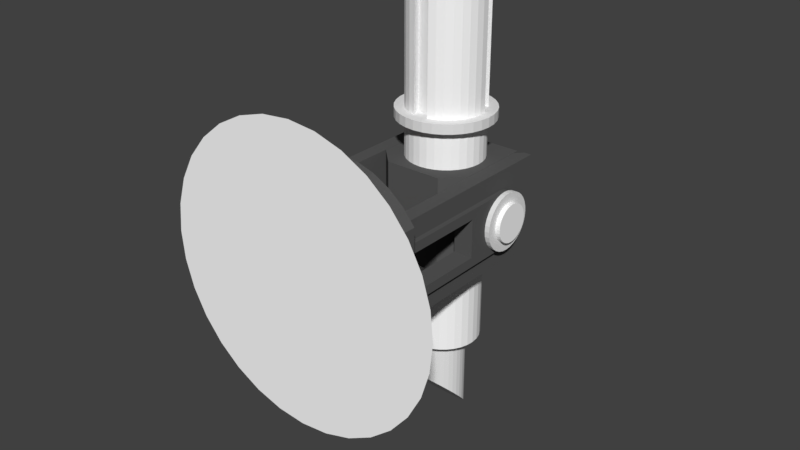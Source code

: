# Source: CannonV3.blend  (saved by Blender 2.78.0; exported with 4.5.12 LTS)
import bpy
from mathutils import Matrix  # noqa: F401  (used for matrix-valued properties, if any)

bpy.ops.wm.read_factory_settings(use_empty=True)
scene = bpy.context.scene
scene.name = 'Scene'

# ---- collections
col_collection_1 = bpy.data.collections.new('Collection 1'); scene.collection.children.link(col_collection_1)

# ---- materials (node trees are filled in below, after node groups)
mat_aluminium = bpy.data.materials.new('Aluminium')
mat_aluminium.alpha_threshold = 0.0
mat_aluminium.use_transparent_shadow = False
mat_aluminium.roughness = 0.5
mat_aluminium.line_color = (0.0, 0.0, 0.0, 1.0)
mat_coating = bpy.data.materials.new('Coating')
mat_coating.alpha_threshold = 0.0
mat_coating.use_transparent_shadow = False
mat_coating.diffuse_color = (1.0, 1.0, 1.0, 1.0)
mat_coating.roughness = 0.5
mat_coating.specular_intensity = 1.0
mat_black = bpy.data.materials.new('Black')
mat_black.alpha_threshold = 0.0
mat_black.use_transparent_shadow = False
mat_black.diffuse_color = (0.1, 0.1, 0.1, 1.0)
mat_black.roughness = 0.5
mat_black.specular_intensity = 0.0
mat_target_red = bpy.data.materials.new('Target Red')
mat_target_red.alpha_threshold = 0.0
mat_target_red.use_transparent_shadow = False
mat_target_red.diffuse_color = (1.0, 0.0, 0.0, 1.0)
mat_target_red.roughness = 0.5
mat_target_red.specular_intensity = 0.0
mat_barrel_glow = bpy.data.materials.new('Barrel Glow')
mat_barrel_glow.alpha_threshold = 0.0
mat_barrel_glow.use_transparent_shadow = False
mat_barrel_glow.diffuse_color = (0.0007082, 0.2129, 0.8, 1.0)
mat_barrel_glow.specular_color = (0.0, 0.373, 1.0)
mat_barrel_glow.roughness = 0.5
mat_barrel_glow.specular_intensity = 1.0

# ---- material node trees

# ---- world
world_world = bpy.data.worlds.new('World'); scene.world = world_world
world_world.color = (0.05088, 0.05088, 0.05088)
world_world.use_sun_shadow = False
world_world.sun_shadow_jitter_overblur = 0.0
world_world.cycles.sampling_method = 'MANUAL'

# ---- meshes
me_cylinder_001 = bpy.data.meshes.new('Cylinder.001')
me_cylinder_001.from_pydata([(2.026, 0.3947, -3.576e-07), (1.988, 0.3947, 0.3902), (1.874, 0.3947, 0.7654), (-1.821, 0.3947, 0.7654), (-1.935, 0.3947, 0.3902), (-1.974, 0.3947, -7.153e-07), (-1.935, 0.3947, -0.3902), (-1.821, 0.3947, -0.7654), (1.874, 0.3947, -0.7654), (1.988, 0.3947, -0.3902), (3.026, -0.005263, -5.96e-07), (2.026, 0.3947, -3.576e-07), (2.969, -0.005263, 0.5853), (1.988, 0.3947, 0.3902), (2.798, -0.005263, 1.148), (1.874, 0.3947, 0.7654), (2.521, -0.005264, 1.667), (1.689, 0.3947, 1.111), (2.148, -0.005264, 2.121), (1.441, 0.3947, 1.414), (1.693, -0.005264, 2.494), (1.137, 0.3947, 1.663), (1.174, -0.005264, 2.772), (0.7917, 0.3947, 1.848), (0.6116, -0.005264, 2.942), (0.4165, 0.3947, 1.962), (0.02632, -0.005264, 3.0), (0.02632, 0.3947, 2.0), (-0.559, -0.005264, 2.942), (-0.3639, 0.3947, 1.962), (-1.122, -0.005263, 2.772), (-0.7391, 0.3947, 1.848), (-1.64, -0.005263, 2.494), (-1.085, 0.3947, 1.663), (-2.095, -0.005263, 2.121), (-1.388, 0.3947, 1.414), (-2.468, -0.005263, 1.667), (-1.637, 0.3947, 1.111), (-2.745, -0.005263, 1.148), (-1.821, 0.3947, 0.7654), (-2.916, -0.005263, 0.5853), (-1.935, 0.3947, 0.3902), (-2.974, -0.005263, -1.073e-06), (-1.974, 0.3947, -5.96e-07), (-2.916, -0.005263, -0.5853), (-1.935, 0.3947, -0.3902), (-2.745, -0.005263, -1.148), (-1.821, 0.3947, -0.7654), (-2.468, -0.005263, -1.667), (-1.637, 0.3947, -1.111), (-2.095, -0.005263, -2.121), (-1.388, 0.3947, -1.414), (-1.64, -0.005263, -2.494), (-1.085, 0.3947, -1.663), (-1.122, -0.005263, -2.772), (-0.7391, 0.3947, -1.848), (-0.559, -0.005263, -2.942), (-0.3639, 0.3947, -1.962), (0.02632, -0.005263, -3.0), (0.02632, 0.3947, -2.0), (0.6116, -0.005263, -2.942), (0.4165, 0.3947, -1.962), (1.174, -0.005263, -2.772), (0.7917, 0.3947, -1.848), (1.693, -0.005263, -2.494), (1.137, 0.3947, -1.663), (2.148, -0.005263, -2.121), (1.441, 0.3947, -1.414), (2.521, -0.005263, -1.667), (1.689, 0.3947, -1.111), (2.798, -0.005263, -1.148), (1.874, 0.3947, -0.7654), (2.969, -0.005263, -0.5853), (1.988, 0.3947, -0.3902), (-0.9737, 3.195, -1.0), (-0.9737, 3.195, 1.0)], [(0, 1), (1, 2), (3, 4), (4, 5), (5, 6), (6, 7), (8, 9), (9, 0)], [(10, 12, 14, 16, 18, 20, 22, 24, 26, 28, 30, 32, 34, 36, 38, 40, 42, 44, 46, 48, 50, 52, 54, 56, 58, 60, 62, 64, 66, 68, 70, 72), (10, 11, 13, 12), (12, 13, 15, 14), (14, 15, 17, 16), (16, 17, 19, 18), (18, 19, 21, 20), (20, 21, 23, 22), (22, 23, 25, 24), (28, 26, 29), (24, 25, 26), (28, 29, 31, 30), (30, 31, 33, 32), (32, 33, 35, 34), (34, 35, 37, 36), (36, 37, 39, 38), (38, 39, 41, 40), (40, 41, 43, 42), (42, 43, 45, 44), (44, 45, 47, 46), (46, 47, 49, 48), (48, 49, 51, 50), (50, 51, 53, 52), (52, 53, 55, 54), (54, 55, 57, 56), (56, 57, 59, 58), (58, 59, 61, 60), (60, 61, 63, 62), (62, 63, 65, 64), (64, 65, 67, 66), (66, 67, 69, 68), (68, 69, 71, 70), (70, 71, 73, 72), (72, 73, 11, 10), (27, 26, 25), (27, 29, 26), (13, 11, 73, 71, 69, 67, 65, 63, 61, 59, 57, 55, 53, 51, 49, 47, 45, 43, 41, 39, 37, 35, 33, 31, 29, 27, 25, 23, 21, 19, 17, 15)])
me_cylinder_001.polygons.foreach_set('material_index', [1, 1, 1, 1, 1, 1, 1, 1, 1, 1, 1, 1, 1, 1, 1, 1, 1, 1, 1, 1, 1, 1, 1, 1, 1, 1, 1, 1, 1, 1, 1, 1, 1, 3, 3, 1])
me_cylinder_001.materials.append(mat_aluminium)
me_cylinder_001.materials.append(mat_coating)
me_cylinder_001.materials.append(mat_black)
me_cylinder_001.materials.append(mat_target_red)
me_cylinder_001.materials.append(mat_barrel_glow)
me_cylinder_001.use_remesh_preserve_volume = False
me_cylinder_001.use_remesh_preserve_attributes = False
me_cylinder_001.use_mirror_vertex_groups = False
me_cylinder_001.update()
me_cylinder = bpy.data.meshes.new('Cylinder')
me_cylinder.from_pydata([(1.663, 0.4016, 1.112), (1.663, 1.202, 1.112), (1.414, 0.4016, 1.415), (1.414, 1.202, 1.415), (1.111, 0.4016, 1.664), (1.111, 1.202, 1.664), (0.7655, 0.4016, 1.849), (0.7655, 1.202, 1.849), (0.3903, 0.4016, 1.962), (0.3903, 1.202, 1.962), (0.0001646, 0.4016, 2.001), (0.0001642, 1.202, 2.001), (-0.39, 0.4016, 1.962), (-0.39, 1.202, 1.962), (-0.7652, 0.4016, 1.849), (-0.7652, 1.202, 1.849), (-1.111, 0.4016, 1.664), (-1.111, 1.202, 1.664), (-1.414, 0.4016, 1.415), (-1.414, 1.202, 1.415), (-1.663, 0.4016, 1.112), (-1.663, 1.202, 1.112), (-1.663, 0.4016, -1.11), (-1.663, 1.202, -1.11), (-1.414, 0.4016, -1.413), (-1.414, 1.202, -1.413), (-1.111, 0.4016, -1.662), (-1.111, 1.202, -1.662), (-0.7652, 0.4016, -1.847), (-0.7652, 1.202, -1.847), (-0.39, 0.4016, -1.961), (-0.39, 1.202, -1.961), (0.0001656, 0.4016, -1.999), (0.0001659, 1.202, -1.999), (0.3903, 0.4016, -1.961), (0.3903, 1.202, -1.961), (0.7655, 0.4016, -1.847), (0.7655, 1.202, -1.847), (1.111, 0.4016, -1.662), (1.111, 1.202, -1.662), (1.414, 0.4016, -1.413), (1.414, 1.202, -1.413), (1.663, 0.4016, -1.11), (1.663, 1.202, -1.11), (1.51, 4.28, -0.3915), (1.61, 4.28, -0.3915), (1.51, 4.202, -0.3992), (1.61, 4.202, -0.3992), (1.51, 4.124, -0.3915), (1.61, 4.124, -0.3915), (1.51, 4.049, -0.3687), (1.61, 4.049, -0.3687), (-0.9998, 1.202, -0.9992), (-0.9998, 5.052, -0.9992), (-0.9998, 1.202, 1.001), (-0.9998, 5.052, 1.001), (0.2002, 1.202, 1.501), (0.1963, 1.202, 1.462), (0.1849, 1.202, 1.424), (0.1665, 1.202, 1.39), (0.1416, 1.202, 1.359), (0.1113, 1.202, 1.335), (0.0767, 1.202, 1.316), (0.03918, 1.202, 1.305), (0.0001646, 1.202, 1.301), (-0.03885, 1.202, 1.305), (-0.07637, 1.202, 1.316), (-0.1109, 1.202, 1.335), (-0.1413, 1.202, 1.359), (-0.1661, 1.202, 1.39), (-0.1846, 1.202, 1.424), (-0.196, 1.202, 1.462), (-0.1998, 1.202, 1.501), (-0.196, 1.202, 1.54), (-0.1846, 1.202, 1.577), (-0.1661, 1.202, 1.612), (-0.1413, 1.202, 1.642), (-0.1109, 1.202, 1.667), (-0.07637, 1.202, 1.686), (-0.03885, 1.202, 1.697), (0.0001647, 1.202, 1.701), (0.03918, 1.202, 1.697), (0.0767, 1.202, 1.686), (0.1113, 1.202, 1.667), (0.1416, 1.202, 1.642), (0.1665, 1.202, 1.612), (0.1849, 1.202, 1.577), (0.1963, 1.202, 1.54), (-1.4, 1.202, -0.5992), (-1.4, 1.202, -0.3992), (-1.4, 1.202, 0.6008), (-1.3, 5.202, 1.001), (-1.3, 1.202, -0.9992), (-1.4, 3.202, 0.6008), (-1.4, 3.202, -0.3992), (-1.4, 3.202, -0.5992), (1.51, 3.979, -0.3318), (1.61, 3.979, -0.3318), (1.51, 3.919, -0.282), (1.61, 3.919, -0.282), (1.51, 3.869, -0.2214), (1.61, 3.869, -0.2214), (1.51, 3.832, -0.1522), (1.61, 3.832, -0.1522), (1.51, 3.809, -0.07721), (1.61, 3.809, -0.07721), (1.41, 3.613, 0.1179), (1.51, 3.613, 0.1179), (1.41, 3.647, 0.2304), (1.51, 3.647, 0.2304), (1.41, 3.703, 0.3342), (1.51, 3.703, 0.3342), (1.41, 3.777, 0.4251), (1.51, 3.777, 0.4251), (1.41, 3.868, 0.4997), (1.51, 3.868, 0.4997), (1.41, 3.972, 0.5552), (1.51, 3.972, 0.5552), (1.41, 4.085, 0.5893), (1.51, 4.085, 0.5893), (1.41, 4.202, 0.6008), (1.51, 4.202, 0.6008), (1.41, 4.319, 0.5893), (1.51, 4.319, 0.5893), (1.41, 4.431, 0.5552), (1.51, 4.431, 0.5552), (1.41, 4.535, 0.4997), (1.51, 4.535, 0.4997), (1.41, 4.626, 0.4251), (1.51, 4.626, 0.4251), (1.41, 4.7, 0.3342), (1.51, 4.7, 0.3342), (1.41, 4.756, 0.2304), (1.51, 4.756, 0.2304), (1.41, 4.79, 0.1179), (1.51, 4.79, 0.1179), (1.41, 4.802, 0.0008292), (1.51, 4.802, 0.0008292), (1.41, 4.79, -0.1162), (1.51, 4.79, -0.1162), (1.41, 4.756, -0.2288), (1.51, 4.756, -0.2288), (1.41, 4.7, -0.3325), (1.51, 4.7, -0.3325), (1.41, 4.626, -0.4234), (1.51, 4.626, -0.4234), (1.41, 4.535, -0.4981), (1.51, 4.535, -0.4981), (1.41, 4.431, -0.5535), (1.51, 4.431, -0.5535), (1.41, 4.319, -0.5876), (1.51, 4.319, -0.5876), (1.41, 4.202, -0.5992), (1.51, 4.202, -0.5992), (1.41, 4.085, -0.5876), (1.51, 4.085, -0.5876), (1.41, 3.972, -0.5535), (1.51, 3.972, -0.5535), (1.41, 3.868, -0.4981), (1.51, 3.868, -0.4981), (1.41, 3.777, -0.4234), (1.51, 3.777, -0.4234), (-0.9998, 3.202, -0.9992), (-0.9998, 1.202, -0.3992), (-0.9998, 1.202, 0.4008), (-1.3, 5.202, -0.9992), (-1.3, 1.202, 1.001), (-0.9998, 3.202, 1.001), (-0.9998, 3.202, -0.3992), (-0.9998, 3.202, 0.4008), (1.41, 3.703, -0.3325), (1.51, 3.703, -0.3325), (1.41, 3.647, -0.2288), (1.51, 3.647, -0.2288), (1.41, 3.613, -0.1162), (1.51, 3.613, -0.1162), (1.41, 3.602, 0.000829), (1.51, 3.602, 0.000829), (1.61, 3.802, 0.000829), (1.51, 3.802, 0.000829), (1.41, 3.202, -0.3992), (1.41, 1.202, -0.3992), (1.31, 1.202, 0.6008), (1.31, 1.202, -0.5992), (1.41, 4.79, 0.1179), (1.31, 4.79, 0.1179), (1.41, 4.756, 0.2304), (1.31, 4.756, 0.2304), (1.41, 4.7, 0.3342), (1.31, 4.7, 0.3342), (1.41, 4.626, 0.4251), (1.31, 4.626, 0.4251), (1.41, 4.535, 0.4997), (1.31, 4.535, 0.4997), (1.41, 4.431, 0.5552), (1.31, 4.431, 0.5552), (1.41, 4.319, 0.5893), (1.31, 4.319, 0.5893), (1.41, 4.202, 0.6008), (1.31, 4.202, 0.6008), (1.41, 4.202, -0.5992), (1.31, 4.202, -0.5992), (1.41, 4.319, -0.5876), (1.31, 4.319, -0.5876), (1.41, 4.431, -0.5535), (1.31, 4.431, -0.5535), (1.41, 4.535, -0.4981), (1.31, 4.535, -0.4981), (1.41, 4.626, -0.4234), (1.31, 4.626, -0.4234), (1.41, 4.7, -0.3325), (1.31, 4.7, -0.3325), (1.41, 4.756, -0.2288), (1.31, 4.756, -0.2288), (1.41, 4.79, -0.1162), (1.31, 4.79, -0.1162), (1.41, 4.802, 0.0008291), (1.31, 4.802, 0.0008291), (1.01, 3.202, -0.3992), (1.01, 3.202, 0.4008), (1.31, 1.202, -0.9992), (1.31, 5.202, 1.001), (1.01, 1.202, -0.3992), (1.01, 1.202, 0.4008), (1.41, 3.202, 0.6008), (1.41, 3.202, 0.4008), (1.41, 3.202, -0.5992), (1.31, 1.202, 1.001), (1.31, 5.202, -0.9992), (1.41, 1.202, -0.5992), (1.41, 1.202, 0.4008), (1.41, 1.202, 0.6008), (1.01, 5.052, -0.9992), (1.01, 1.202, -0.9992), (1.01, 5.052, 1.001), (1.01, 1.202, 1.001), (-1.3, 4.802, 0.0008292), (-1.4, 4.802, 0.0008292), (-1.3, 4.79, 0.1179), (-1.4, 4.79, 0.1179), (-1.3, 4.756, 0.2304), (-1.4, 4.756, 0.2304), (-1.3, 4.7, 0.3342), (-1.4, 4.7, 0.3342), (-1.3, 4.626, 0.4251), (-1.4, 4.626, 0.4251), (-1.3, 4.535, 0.4997), (-1.4, 4.535, 0.4997), (-1.3, 4.431, 0.5552), (-1.4, 4.431, 0.5552), (-1.3, 4.319, 0.5893), (-1.4, 4.319, 0.5893), (-1.3, 4.202, 0.6008), (-1.4, 4.202, 0.6008), (-1.3, 4.202, -0.5992), (-1.4, 4.202, -0.5992), (-1.3, 4.319, -0.5876), (-1.4, 4.319, -0.5876), (-1.3, 4.431, -0.5535), (-1.4, 4.431, -0.5535), (-1.3, 4.535, -0.4981), (-1.4, 4.535, -0.4981), (-1.3, 4.626, -0.4234), (-1.4, 4.626, -0.4234), (-1.3, 4.7, -0.3325), (-1.4, 4.7, -0.3325), (-1.3, 4.756, -0.2288), (-1.4, 4.756, -0.2288), (-1.3, 4.79, -0.1162), (-1.4, 4.79, -0.1162), (-1.3, 1.202, 0.6008), (-1.3, 1.202, -0.5992), (-1.4, 1.202, 0.4008), (-1.4, 3.202, 0.4008), (-1.5, 3.802, 0.0008291), (-1.6, 3.802, 0.0008291), (-1.5, 3.602, 0.000829), (-1.4, 3.602, 0.000829), (-1.5, 3.613, 0.1179), (-1.4, 3.613, 0.1179), (-1.5, 3.647, 0.2304), (-1.4, 3.647, 0.2304), (-1.5, 3.703, 0.3342), (-1.4, 3.703, 0.3342), (-1.5, 3.777, 0.4251), (-1.4, 3.777, 0.4251), (-1.5, 3.868, 0.4997), (-1.4, 3.868, 0.4997), (-1.5, 3.972, 0.5552), (-1.4, 3.972, 0.5552), (-1.5, 4.085, 0.5893), (-1.4, 4.085, 0.5893), (-1.5, 4.202, 0.6008), (-1.4, 4.202, 0.6008), (-1.5, 4.319, 0.5893), (-1.4, 4.319, 0.5893), (-1.5, 4.431, 0.5552), (-1.4, 4.431, 0.5552), (-1.5, 4.535, 0.4997), (-1.4, 4.535, 0.4997), (-1.5, 4.626, 0.4251), (-1.4, 4.626, 0.4251), (-1.5, 4.7, 0.3342), (-1.4, 4.7, 0.3342), (-1.5, 4.756, 0.2304), (-1.4, 4.756, 0.2304), (-1.5, 4.79, 0.1179), (-1.4, 4.79, 0.1179), (-1.5, 4.802, 0.000829), (-1.4, 4.802, 0.000829), (-1.5, 4.79, -0.1162), (-1.4, 4.79, -0.1162), (-1.5, 4.756, -0.2288), (-1.4, 4.756, -0.2288), (-1.5, 4.7, -0.3325), (-1.4, 4.7, -0.3325), (-1.5, 4.626, -0.4234), (-1.4, 4.626, -0.4234), (-1.5, 4.535, -0.4981), (-1.4, 4.535, -0.4981), (-1.5, 4.431, -0.5535), (-1.4, 4.431, -0.5535), (-1.5, 4.319, -0.5876), (-1.4, 4.319, -0.5876), (-1.5, 4.202, -0.5992), (-1.4, 4.202, -0.5992), (-1.5, 4.085, -0.5876), (-1.4, 4.085, -0.5876), (-1.5, 3.972, -0.5535), (-1.4, 3.972, -0.5535), (-1.5, 3.868, -0.4981), (-1.4, 3.868, -0.4981), (-1.5, 3.777, -0.4234), (-1.4, 3.777, -0.4234), (-1.5, 3.703, -0.3325), (-1.4, 3.703, -0.3325), (-1.5, 3.647, -0.2288), (-1.4, 3.647, -0.2288), (-1.5, 3.613, -0.1162), (-1.4, 3.613, -0.1162), (-1.6, 3.809, 0.07887), (-1.5, 3.809, 0.07887), (-1.6, 3.832, 0.1539), (-1.5, 3.832, 0.1539), (-1.6, 3.869, 0.2231), (-1.5, 3.869, 0.2231), (-1.6, 3.919, 0.2837), (-1.5, 3.919, 0.2837), (-1.6, 3.979, 0.3334), (-1.5, 3.979, 0.3334), (-1.6, 4.049, 0.3704), (-1.5, 4.049, 0.3704), (-1.6, 4.124, 0.3931), (-1.5, 4.124, 0.3931), (-1.6, 4.202, 0.4008), (-1.5, 4.202, 0.4008), (-1.6, 4.28, 0.3931), (-1.5, 4.28, 0.3931), (-1.6, 4.355, 0.3704), (-1.5, 4.355, 0.3704), (-1.6, 4.424, 0.3334), (-1.5, 4.424, 0.3334), (-1.6, 4.484, 0.2837), (-1.5, 4.484, 0.2837), (-1.6, 4.534, 0.2231), (-1.5, 4.534, 0.2231), (-1.6, 4.571, 0.1539), (-1.5, 4.571, 0.1539), (-1.6, 4.594, 0.07887), (-1.5, 4.594, 0.07887), (-1.6, 4.602, 0.000829), (-1.5, 4.602, 0.000829), (-1.6, 4.594, -0.07721), (-1.5, 4.594, -0.07721), (-1.6, 4.571, -0.1522), (-1.5, 4.571, -0.1522), (-1.6, 4.534, -0.2214), (-1.5, 4.534, -0.2214), (-1.6, 4.484, -0.282), (-1.5, 4.484, -0.282), (-1.6, 4.424, -0.3318), (-1.5, 4.424, -0.3318), (-1.6, 4.355, -0.3687), (-1.5, 4.355, -0.3687), (-1.6, 4.28, -0.3915), (-1.5, 4.28, -0.3915), (-1.6, 4.202, -0.3992), (-1.5, 4.202, -0.3992), (-1.6, 4.124, -0.3915), (-1.5, 4.124, -0.3915), (-1.6, 4.049, -0.3687), (-1.5, 4.049, -0.3687), (-1.6, 3.979, -0.3318), (-1.5, 3.979, -0.3318), (-1.6, 3.919, -0.282), (-1.5, 3.919, -0.282), (-1.6, 3.869, -0.2214), (-1.5, 3.869, -0.2214), (-1.6, 3.832, -0.1522), (-1.5, 3.832, -0.1522), (-1.6, 3.809, -0.07721), (-1.5, 3.809, -0.07721), (1.61, 4.355, -0.3687), (1.51, 4.355, -0.3687), (1.61, 4.424, -0.3318), (1.51, 4.424, -0.3318), (1.61, 4.484, -0.282), (1.51, 4.484, -0.282), (1.61, 4.534, -0.2214), (1.51, 4.534, -0.2214), (1.61, 4.571, -0.1522), (1.51, 4.571, -0.1522), (1.61, 4.594, -0.07721), (1.51, 4.594, -0.07721), (1.61, 4.602, 0.0008292), (1.51, 4.602, 0.0008292), (1.61, 4.594, 0.07887), (1.51, 4.594, 0.07887), (1.61, 4.571, 0.1539), (1.51, 4.571, 0.1539), (1.61, 4.534, 0.2231), (1.51, 4.534, 0.2231), (1.61, 4.484, 0.2837), (1.51, 4.484, 0.2837), (1.61, 4.424, 0.3334), (1.51, 4.424, 0.3334), (1.61, 4.355, 0.3704), (1.51, 4.355, 0.3704), (1.61, 4.28, 0.3931), (1.51, 4.28, 0.3931), (1.61, 4.202, 0.4008), (1.51, 4.202, 0.4008), (1.61, 4.124, 0.3931), (1.51, 4.124, 0.3931), (1.61, 4.049, 0.3704), (1.51, 4.049, 0.3704), (1.61, 3.979, 0.3334), (1.51, 3.979, 0.3334), (1.61, 3.919, 0.2837), (1.51, 3.919, 0.2837), (1.61, 3.869, 0.2231), (1.51, 3.869, 0.2231), (1.61, 3.832, 0.1539), (1.51, 3.832, 0.1539), (1.61, 3.809, 0.07886), (1.51, 3.809, 0.07886), (-1.15, 5.202, -0.9992), (-1.15, 5.202, 1.001), (1.16, 5.202, -0.9992), (1.16, 5.202, 1.001), (0.2002, 1.302, 1.501), (0.1963, 1.302, 1.462), (0.1849, 1.302, 1.424), (0.1665, 1.302, 1.39), (0.1416, 1.302, 1.359), (0.1113, 1.302, 1.335), (0.0767, 1.302, 1.316), (0.03918, 1.302, 1.305), (0.0001647, 1.302, 1.301), (-0.03885, 1.302, 1.305), (-0.07637, 1.302, 1.316), (-0.1109, 1.302, 1.335), (-0.1413, 1.302, 1.359), (-0.1661, 1.302, 1.39), (-0.1846, 1.302, 1.424), (-0.196, 1.302, 1.462), (-0.1998, 1.302, 1.501), (-0.196, 1.302, 1.54), (-0.1846, 1.302, 1.577), (-0.1661, 1.302, 1.612), (-0.1413, 1.302, 1.642), (-0.1109, 1.302, 1.667), (-0.07637, 1.302, 1.686), (-0.03885, 1.302, 1.697), (0.0001647, 1.302, 1.701), (0.03918, 1.302, 1.697), (0.0767, 1.302, 1.686), (0.1113, 1.302, 1.667), (0.1416, 1.302, 1.642), (0.1665, 1.302, 1.612), (0.1849, 1.302, 1.577), (0.1963, 1.302, 1.54)], [], [(0, 1, 3, 2), (2, 3, 5, 4), (4, 5, 7, 6), (6, 7, 9, 8), (8, 9, 11, 10), (10, 11, 13, 12), (12, 13, 15, 14), (14, 15, 17, 16), (16, 17, 19, 18), (18, 19, 21, 20), (43, 1, 0, 42), (22, 23, 25, 24), (24, 25, 27, 26), (26, 27, 29, 28), (28, 29, 31, 30), (30, 31, 33, 32), (32, 33, 35, 34), (34, 35, 37, 36), (36, 37, 39, 38), (38, 39, 41, 40), (40, 41, 43, 42), (23, 22, 20, 21), (270, 166, 91, 165, 92, 271, 254, 256, 258, 260, 262, 264, 266, 268, 236, 238, 240, 242, 244, 246, 248, 250, 252), (92, 165, 446, 53, 52), (54, 55, 447, 91, 166), (446, 447, 55, 53), (52, 53, 55, 54, 164, 169, 168, 163), (410, 411, 413, 412), (408, 409, 411, 410), (141, 140, 138, 139), (157, 156, 154, 155), (428, 429, 431, 430), (155, 154, 152, 153), (426, 427, 429, 428), (137, 136, 134, 135), (153, 152, 150, 151), (424, 425, 427, 426), (151, 150, 148, 149), (422, 423, 425, 424), (149, 148, 146, 147), (438, 439, 441, 440), (175, 174, 172, 173), (440, 441, 443, 442), (177, 176, 174, 175), (420, 421, 423, 422), (104, 179, 445, 443, 441, 439, 437, 435, 433, 431, 429, 427, 425, 423, 421, 419, 417, 415, 413, 411, 409, 407, 405, 403, 44, 46, 48, 50, 96, 98, 100, 102), (231, 230, 225, 180, 181, 229, 226, 200, 202, 204, 206, 208, 210, 212, 214, 216, 184, 186, 188, 190, 192, 194, 196, 198, 224), (218, 222, 181, 180), (230, 223, 219, 225), (147, 146, 144, 145), (225, 219, 218, 180), (201, 200, 226, 229, 183), (231, 224, 198, 199, 182), (185, 184, 216, 217), (418, 419, 421, 420), (187, 186, 184, 185), (189, 188, 186, 187), (191, 190, 188, 189), (193, 192, 190, 191), (135, 134, 132, 133), (139, 138, 136, 137), (406, 407, 409, 408), (414, 415, 417, 416), (143, 142, 140, 141), (416, 417, 419, 418), (145, 144, 142, 143), (133, 132, 130, 131), (434, 435, 437, 436), (195, 194, 192, 193), (197, 196, 194, 195), (199, 198, 196, 197), (203, 202, 200, 201), (171, 170, 160, 161), (205, 204, 202, 203), (207, 206, 204, 205), (209, 208, 206, 207), (211, 210, 208, 209), (436, 437, 439, 438), (213, 212, 210, 211), (215, 214, 212, 213), (217, 216, 214, 215), (235, 234, 232, 233, 222, 218, 219, 223), (173, 172, 170, 171), (449, 448, 232, 234), (233, 232, 448, 228, 220), (227, 221, 449, 234, 235), (183, 220, 228, 221, 227, 182, 199, 197, 195, 193, 191, 189, 187, 185, 217, 215, 213, 211, 209, 207, 205, 203, 201), (412, 413, 415, 414), (161, 160, 158, 159), (432, 433, 435, 434), (159, 158, 156, 157), (430, 431, 433, 432), (236, 237, 239, 238), (238, 239, 241, 240), (240, 241, 243, 242), (242, 243, 245, 244), (244, 245, 247, 246), (246, 247, 249, 248), (248, 249, 251, 250), (250, 251, 253, 252), (254, 255, 257, 256), (256, 257, 259, 258), (258, 259, 261, 260), (260, 261, 263, 262), (262, 263, 265, 264), (264, 265, 267, 266), (266, 267, 269, 268), (268, 269, 237, 236), (88, 95, 255, 254, 271), (252, 253, 93, 90, 270), (94, 168, 169, 273), (89, 163, 168, 94), (169, 164, 272, 273), (88, 89, 94, 273, 272, 90, 93, 253, 251, 249, 247, 245, 243, 241, 239, 237, 269, 267, 265, 263, 261, 259, 257, 255, 95), (341, 274, 401, 399, 397, 395, 393, 391, 389, 387, 385, 383, 381, 379, 377, 375, 373, 371, 369, 367, 365, 363, 361, 359, 357, 355, 353, 351, 349, 347, 345, 343), (276, 277, 279, 278), (396, 397, 399, 398), (278, 279, 281, 280), (394, 395, 397, 396), (280, 281, 283, 282), (392, 393, 395, 394), (282, 283, 285, 284), (390, 391, 393, 392), (284, 285, 287, 286), (388, 389, 391, 390), (286, 287, 289, 288), (386, 387, 389, 388), (288, 289, 291, 290), (384, 385, 387, 386), (290, 291, 293, 292), (382, 383, 385, 384), (292, 293, 295, 294), (380, 381, 383, 382), (294, 295, 297, 296), (378, 379, 381, 380), (296, 297, 299, 298), (376, 377, 379, 378), (298, 299, 301, 300), (374, 375, 377, 376), (300, 301, 303, 302), (372, 373, 375, 374), (302, 303, 305, 304), (370, 371, 373, 372), (304, 305, 307, 306), (368, 369, 371, 370), (306, 307, 309, 308), (366, 367, 369, 368), (308, 309, 311, 310), (364, 365, 367, 366), (310, 311, 313, 312), (362, 363, 365, 364), (312, 313, 315, 314), (360, 361, 363, 362), (314, 315, 317, 316), (358, 359, 361, 360), (316, 317, 319, 318), (356, 357, 359, 358), (318, 319, 321, 320), (354, 355, 357, 356), (320, 321, 323, 322), (352, 353, 355, 354), (322, 323, 325, 324), (350, 351, 353, 352), (324, 325, 327, 326), (348, 349, 351, 350), (326, 327, 329, 328), (346, 347, 349, 348), (328, 329, 331, 330), (344, 345, 347, 346), (330, 331, 333, 332), (275, 340, 342, 344, 346, 348, 350, 352, 354, 356, 358, 360, 362, 364, 366, 368, 370, 372, 374, 376, 378, 380, 382, 384, 386, 388, 390, 392, 394, 396, 398, 400), (342, 343, 345, 344), (332, 333, 335, 334), (400, 401, 274, 275), (340, 341, 343, 342), (334, 335, 337, 336), (279, 277, 339, 337, 335, 333, 331, 329, 327, 325, 323, 321, 319, 317, 315, 313, 311, 309, 307, 305, 303, 301, 299, 297, 295, 293, 291, 289, 287, 285, 283, 281), (275, 274, 341, 340), (336, 337, 339, 338), (398, 399, 401, 400), (338, 339, 277, 276), (276, 278, 280, 282, 284, 286, 288, 290, 292, 294, 296, 298, 300, 302, 304, 306, 308, 310, 312, 314, 316, 318, 320, 322, 324, 326, 328, 330, 332, 334, 336, 338), (404, 405, 407, 406), (131, 130, 128, 129), (402, 403, 405, 404), (129, 128, 126, 127), (45, 44, 403, 402), (127, 126, 124, 125), (47, 46, 44, 45), (125, 124, 122, 123), (49, 48, 46, 47), (123, 122, 120, 121), (51, 50, 48, 49), (121, 120, 118, 119), (97, 96, 50, 51), (119, 118, 116, 117), (99, 98, 96, 97), (117, 116, 114, 115), (101, 100, 98, 99), (115, 114, 112, 113), (178, 105, 103, 101, 99, 97, 51, 49, 47, 45, 402, 404, 406, 408, 410, 412, 414, 416, 418, 420, 422, 424, 426, 428, 430, 432, 434, 436, 438, 440, 442, 444), (103, 102, 100, 101), (113, 112, 110, 111), (444, 445, 179, 178), (105, 104, 102, 103), (111, 110, 108, 109), (174, 176, 106, 108, 110, 112, 114, 116, 118, 120, 122, 124, 126, 128, 130, 132, 134, 136, 138, 140, 142, 144, 146, 148, 150, 152, 154, 156, 158, 160, 170, 172), (178, 179, 104, 105), (109, 108, 106, 107), (442, 443, 445, 444), (107, 106, 176, 177), (177, 175, 173, 171, 161, 159, 157, 155, 153, 151, 149, 147, 145, 143, 141, 139, 137, 135, 133, 131, 129, 127, 125, 123, 121, 119, 117, 115, 113, 111, 109, 107), (165, 91, 447, 446), (221, 228, 448, 449), (3, 1, 43, 41, 39, 37, 35, 33, 31, 29, 27, 25, 23, 21, 19, 17, 15, 13, 11, 9, 7, 5), (57, 56, 87, 86, 85, 84, 83, 82, 81, 80, 79, 78, 77, 76, 75, 74, 73, 72, 71, 70, 69, 68, 67, 66, 65, 64, 63, 62, 61, 60, 59, 58), (451, 452, 453, 454, 455, 456, 457, 458, 459, 460, 461, 462, 463, 464, 465, 466, 467, 468, 469, 470, 471, 472, 473, 474, 475, 476, 477, 478, 479, 480, 481, 450), (56, 450, 481, 87), (87, 481, 480, 86), (86, 480, 479, 85), (85, 479, 478, 84), (84, 478, 477, 83), (83, 477, 476, 82), (82, 476, 475, 81), (81, 475, 474, 80), (80, 474, 473, 79), (79, 473, 472, 78), (78, 472, 471, 77), (77, 471, 470, 76), (76, 470, 469, 75), (75, 469, 468, 74), (74, 468, 467, 73), (73, 467, 466, 72), (72, 466, 465, 71), (71, 465, 464, 70), (70, 464, 463, 69), (69, 463, 462, 68), (68, 462, 461, 67), (67, 461, 460, 66), (66, 460, 459, 65), (65, 459, 458, 64), (64, 458, 457, 63), (63, 457, 456, 62), (62, 456, 455, 61), (61, 455, 454, 60), (60, 454, 453, 59), (59, 453, 452, 58), (58, 452, 451, 57), (57, 451, 450, 56)])
me_cylinder.polygons.foreach_set('material_index', [2, 2, 2, 2, 2, 2, 2, 2, 2, 2, 2, 2, 2, 2, 2, 2, 2, 2, 2, 2, 2, 2, 2, 2, 2, 2, 2, 1, 1, 0, 0, 1, 0, 1, 0, 0, 1, 0, 1, 0, 1, 0, 1, 0, 1, 1, 2, 2, 2, 0, 2, 2, 2, 2, 1, 2, 2, 2, 2, 0, 0, 1, 1, 0, 1, 0, 0, 1, 2, 2, 2, 2, 0, 2, 2, 2, 2, 1, 2, 2, 2, 2, 0, 2, 2, 2, 2, 1, 0, 1, 0, 1, 2, 2, 2, 2, 2, 2, 2, 2, 2, 2, 2, 2, 2, 2, 2, 2, 2, 2, 2, 2, 2, 2, 1, 0, 1, 0, 1, 0, 1, 0, 1, 0, 1, 0, 1, 0, 1, 0, 1, 0, 1, 0, 1, 0, 1, 0, 1, 0, 1, 0, 1, 0, 1, 0, 1, 0, 1, 0, 1, 0, 1, 0, 1, 0, 1, 0, 1, 0, 1, 0, 1, 0, 1, 0, 1, 0, 1, 0, 1, 1, 0, 1, 1, 0, 0, 1, 0, 1, 0, 0, 1, 0, 1, 0, 1, 0, 1, 0, 1, 0, 1, 0, 1, 0, 1, 0, 1, 0, 1, 1, 0, 1, 1, 0, 0, 1, 0, 1, 0, 0, 2, 2, 2, 0, 3, 3, 3, 3, 3, 3, 3, 3, 3, 3, 3, 3, 3, 3, 3, 3, 3, 3, 3, 3, 3, 3, 3, 3, 3, 3, 3, 3, 3, 3, 3, 3, 3])
me_cylinder.materials.append(mat_aluminium)
me_cylinder.materials.append(mat_coating)
me_cylinder.materials.append(mat_black)
me_cylinder.materials.append(mat_target_red)
me_cylinder.materials.append(mat_barrel_glow)
me_cylinder.use_remesh_preserve_volume = False
me_cylinder.use_remesh_preserve_attributes = False
me_cylinder.use_mirror_vertex_groups = False
me_cylinder.update()
me_cube = bpy.data.meshes.new('Cube')
me_cube.from_pydata([(1.005, -0.6152, -0.9995), (-0.9949, -0.6152, -0.9995), (-0.9949, 0.9848, -0.9995), (1.005, 0.9848, -0.9995), (1.005, -0.6152, 1.001), (-0.9949, -0.6152, 1.001), (-0.9949, 0.9848, 1.001), (1.005, 0.9848, 1.001), (0.8051, -0.01525, 1.001), (0.8051, -0.01525, 1.801), (0.7897, -0.1713, 1.001), (0.7897, -0.1713, 1.801), (0.7442, -0.3214, 1.001), (0.7442, -0.3214, 1.801), (0.6702, -0.4597, 1.001), (0.6702, -0.4597, 1.801), (0.5707, -0.5809, 1.001), (0.5707, -0.5809, 1.801), (0.4495, -0.6804, 1.001), (0.4495, -0.6804, 1.801), (0.3112, -0.7544, 1.001), (0.3112, -0.7544, 1.801), (0.1611, -0.7999, 1.001), (0.1611, -0.7999, 1.801), (0.005054, -0.8152, 1.001), (0.005054, -0.8152, 1.801), (-0.151, -0.7999, 1.001), (-0.151, -0.7999, 1.801), (-0.3011, -0.7544, 1.001), (-0.3011, -0.7544, 1.801), (-0.4394, -0.6804, 1.001), (-0.4394, -0.6804, 1.801), (-0.5606, -0.5809, 1.001), (-0.5606, -0.5809, 1.801), (-0.6601, -0.4597, 1.001), (-0.6601, -0.4597, 1.801), (-0.7341, -0.3214, 1.001), (-0.7341, -0.3214, 1.801), (-0.7796, -0.1713, 1.001), (-0.7796, -0.1713, 1.801), (-0.7949, -0.01525, 1.001), (-0.7949, -0.01525, 1.801), (-0.7796, 0.1408, 1.001), (-0.7796, 0.1408, 1.801), (-0.734, 0.2909, 1.001), (-0.734, 0.2909, 1.801), (-0.6601, 0.4292, 1.001), (-0.6601, 0.4292, 1.801), (-0.5606, 0.5504, 1.001), (-0.5606, 0.5504, 1.801), (-0.4394, 0.6499, 1.001), (-0.4394, 0.6499, 1.801), (-0.3011, 0.7239, 1.001), (-0.3011, 0.7239, 1.801), (-0.151, 0.7694, 1.001), (-0.151, 0.7694, 1.801), (0.005054, 0.7848, 1.001), (0.005054, 0.7848, 1.801), (0.1611, 0.7694, 1.001), (0.1611, 0.7694, 1.801), (0.3112, 0.7239, 1.001), (0.3112, 0.7239, 1.801), (0.4495, 0.6499, 1.001), (0.4495, 0.6499, 1.801), (0.5707, 0.5504, 1.001), (0.5707, 0.5504, 1.801), (0.6702, 0.4292, 1.001), (0.6702, 0.4292, 1.801), (0.7442, 0.2909, 1.001), (0.7442, 0.2909, 1.801), (0.7897, 0.1408, 1.001), (0.7897, 0.1408, 1.801), (1.005, -0.01525, 1.801), (1.005, -0.01525, 2.001), (0.9858, -0.2103, 1.801), (0.9858, -0.2103, 2.001), (0.9289, -0.3979, 1.801), (0.9289, -0.3979, 2.001), (0.8365, -0.5708, 1.801), (0.8365, -0.5708, 2.001), (0.7122, -0.7224, 1.801), (0.7122, -0.7224, 2.001), (0.5606, -0.8467, 1.801), (0.5606, -0.8467, 2.001), (0.3877, -0.9391, 1.801), (0.3877, -0.9391, 2.001), (0.2001, -0.996, 1.801), (0.2001, -0.996, 2.001), (0.005054, -1.015, 1.801), (0.005054, -1.015, 2.001), (-0.19, -0.996, 1.801), (-0.19, -0.996, 2.001), (-0.3776, -0.9391, 1.801), (-0.3776, -0.9391, 2.001), (-0.5505, -0.8467, 1.801), (-0.5505, -0.8467, 2.001), (-0.7021, -0.7224, 1.801), (-0.7021, -0.7224, 2.001), (-0.8264, -0.5708, 1.801), (-0.8264, -0.5708, 2.001), (-0.9188, -0.3979, 1.801), (-0.9188, -0.3979, 2.001), (-0.9757, -0.2103, 1.801), (-0.9757, -0.2103, 2.001), (-0.9949, -0.01525, 1.801), (-0.9949, -0.01525, 2.001), (-0.9757, 0.1798, 1.801), (-0.9757, 0.1798, 2.001), (-0.9188, 0.3674, 1.801), (-0.9188, 0.3674, 2.001), (-0.8264, 0.5403, 1.801), (-0.8264, 0.5403, 2.001), (-0.7021, 0.6919, 1.801), (-0.7021, 0.6919, 2.001), (-0.5505, 0.8162, 1.801), (-0.5505, 0.8162, 2.001), (-0.3776, 0.9086, 1.801), (-0.3776, 0.9086, 2.001), (-0.19, 0.9655, 1.801), (-0.19, 0.9655, 2.001), (0.005054, 0.9848, 1.801), (0.005054, 0.9848, 2.001), (0.2001, 0.9655, 1.801), (0.2001, 0.9655, 2.001), (0.3877, 0.9086, 1.801), (0.3877, 0.9086, 2.001), (0.5606, 0.8162, 1.801), (0.5606, 0.8162, 2.001), (0.7122, 0.6919, 1.801), (0.7122, 0.6919, 2.001), (0.8365, 0.5403, 1.801), (0.8365, 0.5403, 2.001), (0.9289, 0.3674, 1.801), (0.9289, 0.3674, 2.001), (0.9858, 0.1798, 1.801), (0.9858, 0.1798, 2.001), (0.8051, -0.01525, -2.999), (0.8051, -0.01525, -0.9995), (0.7897, -0.1713, -2.999), (0.7897, -0.1713, -0.9995), (0.7442, -0.3214, -2.999), (0.7442, -0.3214, -0.9995), (0.6702, -0.4597, -2.999), (0.6702, -0.4597, -0.9995), (0.5707, -0.5809, -2.999), (0.5707, -0.5809, -0.9995), (0.4495, -0.6804, -2.999), (0.4495, -0.6804, -0.9995), (0.3112, -0.7544, -2.999), (0.3112, -0.7544, -0.9995), (0.1611, -0.7999, -2.999), (0.1611, -0.7999, -0.9995), (0.005054, -0.8152, -2.999), (0.005054, -0.8152, -0.9995), (-0.151, -0.7999, -2.999), (-0.151, -0.7999, -0.9995), (-0.3011, -0.7544, -2.999), (-0.3011, -0.7544, -0.9995), (-0.4394, -0.6804, -2.999), (-0.4394, -0.6804, -0.9995), (-0.5606, -0.5809, -2.999), (-0.5606, -0.5809, -0.9995), (-0.6601, -0.4597, -2.999), (-0.6601, -0.4597, -0.9995), (-0.7341, -0.3214, -2.999), (-0.7341, -0.3214, -0.9995), (-0.7796, -0.1713, -2.999), (-0.7796, -0.1713, -0.9995), (-0.7949, -0.01525, -2.999), (-0.7949, -0.01525, -0.9995), (-0.7796, 0.1408, -2.999), (-0.7796, 0.1408, -0.9995), (-0.734, 0.2909, -2.999), (-0.734, 0.2909, -0.9995), (-0.6601, 0.4292, -2.999), (-0.6601, 0.4292, -0.9995), (-0.5606, 0.5504, -2.999), (-0.5606, 0.5504, -0.9995), (-0.4394, 0.6499, -2.999), (-0.4394, 0.6499, -0.9995), (-0.3011, 0.7239, -2.999), (-0.3011, 0.7239, -0.9995), (-0.151, 0.7694, -2.999), (-0.151, 0.7694, -0.9995), (0.005054, 0.7848, -2.999), (0.005054, 0.7848, -0.9995), (0.1611, 0.7694, -2.999), (0.1611, 0.7694, -0.9995), (0.3112, 0.7239, -2.999), (0.3112, 0.7239, -0.9995), (0.4495, 0.6499, -2.999), (0.4495, 0.6499, -0.9995), (0.5707, 0.5504, -2.999), (0.5707, 0.5504, -0.9995), (0.6702, 0.4292, -2.999), (0.6702, 0.4292, -0.9995), (0.7442, 0.2909, -2.999), (0.7442, 0.2909, -0.9995), (0.7897, 0.1408, -2.999), (0.7897, 0.1408, -0.9995), (0.5051, -0.01525, -2.999), (0.4954, -0.1128, -2.999), (0.467, -0.2066, -2.999), (0.4208, -0.293, -2.999), (0.3586, -0.3688, -2.999), (0.2828, -0.431, -2.999), (0.1964, -0.4772, -2.999), (0.1026, -0.5056, -2.999), (0.005054, -0.5152, -2.999), (-0.09249, -0.5056, -2.999), (-0.1863, -0.4772, -2.999), (-0.2727, -0.431, -2.999), (-0.3485, -0.3688, -2.999), (-0.4107, -0.293, -2.999), (-0.4569, -0.2066, -2.999), (-0.4853, -0.1128, -2.999), (-0.4949, -0.01525, -2.999), (-0.4853, 0.0823, -2.999), (-0.4569, 0.1761, -2.999), (-0.4107, 0.2625, -2.999), (-0.3485, 0.3383, -2.999), (-0.2727, 0.4005, -2.999), (-0.1863, 0.4467, -2.999), (-0.09249, 0.4751, -2.999), (0.005054, 0.4848, -4.999), (0.005054, 0.4848, -2.999), (0.1026, 0.4751, -2.999), (0.1964, 0.4467, -2.999), (0.2828, 0.4005, -2.999), (0.3586, 0.3383, -2.999), (0.4208, 0.2625, -2.999), (0.467, 0.1761, -2.999), (0.4954, 0.0823, -2.999), (0.6051, -0.01525, 2.001), (0.6051, -0.01525, 4.801), (0.5935, -0.1323, 2.001), (0.5935, -0.1323, 4.801), (0.5594, -0.2449, 2.001), (0.5594, -0.2449, 4.801), (0.5039, -0.3486, 2.001), (0.5039, -0.3486, 4.801), (0.4293, -0.4395, 2.001), (0.4293, -0.4395, 4.801), (0.3384, -0.5141, 2.001), (0.3384, -0.5141, 4.801), (0.2347, -0.5696, 2.001), (0.2347, -0.5696, 4.801), (0.1221, -0.6037, 2.001), (0.1221, -0.6037, 4.801), (0.005054, -0.6152, 2.001), (0.005054, -0.6152, 4.801), (-0.112, -0.6037, 2.001), (-0.112, -0.6037, 4.801), (-0.2246, -0.5696, 2.001), (-0.2246, -0.5696, 4.801), (-0.3283, -0.5141, 2.001), (-0.3283, -0.5141, 4.801), (-0.4192, -0.4395, 2.001), (-0.4192, -0.4395, 4.801), (-0.4938, -0.3486, 2.001), (-0.4938, -0.3486, 4.801), (-0.5493, -0.2449, 2.001), (-0.5493, -0.2449, 4.801), (-0.5834, -0.1323, 2.001), (-0.5834, -0.1323, 4.801), (-0.5949, -0.01525, 2.001), (-0.5949, -0.01525, 4.801), (-0.5834, 0.1018, 2.001), (-0.5834, 0.1018, 4.801), (-0.5493, 0.2144, 2.001), (-0.5493, 0.2144, 4.801), (-0.4938, 0.3181, 2.001), (-0.4938, 0.3181, 4.801), (-0.4192, 0.409, 2.001), (-0.4192, 0.409, 4.801), (-0.3283, 0.4836, 2.001), (-0.3283, 0.4836, 4.801), (-0.2246, 0.5391, 2.001), (-0.2246, 0.5391, 4.801), (-0.112, 0.5732, 2.001), (-0.112, 0.5732, 4.801), (0.005054, 0.5848, 2.001), (0.005054, 0.5848, 4.801), (0.1221, 0.5732, 2.001), (0.1221, 0.5732, 4.801), (0.2347, 0.5391, 2.001), (0.2347, 0.5391, 4.801), (0.3384, 0.4836, 2.001), (0.3384, 0.4836, 4.801), (0.4293, 0.409, 2.001), (0.4293, 0.409, 4.801), (0.5039, 0.3181, 2.001), (0.5039, 0.3181, 4.801), (0.5594, 0.2144, 2.001), (0.5594, 0.2144, 4.801), (0.5935, 0.1018, 2.001), (0.5935, 0.1018, 4.801), (0.4051, -0.01525, 2.101), (0.4051, -0.01525, 4.801), (0.3974, -0.09328, 2.101), (0.3974, -0.09328, 4.801), (0.3746, -0.1683, 2.101), (0.3746, -0.1683, 4.801), (0.3376, -0.2375, 2.101), (0.3376, -0.2375, 4.801), (0.2879, -0.2981, 2.101), (0.2879, -0.2981, 4.801), (0.2273, -0.3478, 2.101), (0.2273, -0.3478, 4.801), (0.1581, -0.3848, 2.101), (0.1581, -0.3848, 4.801), (0.08309, -0.4076, 2.101), (0.08309, -0.4076, 4.801), (0.005054, -0.4152, 2.101), (0.005054, -0.4152, 4.801), (-0.07298, -0.4076, 2.101), (-0.07298, -0.4076, 4.801), (-0.148, -0.3848, 2.101), (-0.148, -0.3848, 4.801), (-0.2172, -0.3478, 2.101), (-0.2172, -0.3478, 4.801), (-0.2778, -0.2981, 2.101), (-0.2778, -0.2981, 4.801), (-0.3275, -0.2375, 2.101), (-0.3275, -0.2375, 4.801), (-0.3645, -0.1683, 2.101), (-0.3645, -0.1683, 4.801), (-0.3873, -0.09328, 2.101), (-0.3873, -0.09328, 4.801), (-0.3949, -0.01525, 2.101), (-0.3949, -0.01525, 4.801), (-0.3873, 0.06279, 2.101), (-0.3873, 0.06279, 4.801), (-0.3645, 0.1378, 2.101), (-0.3645, 0.1378, 4.801), (-0.3275, 0.207, 2.101), (-0.3275, 0.207, 4.801), (-0.2778, 0.2676, 2.101), (-0.2778, 0.2676, 4.801), (-0.2172, 0.3173, 2.101), (-0.2172, 0.3173, 4.801), (-0.148, 0.3543, 2.101), (-0.148, 0.3543, 4.801), (-0.07298, 0.3771, 2.101), (-0.07298, 0.3771, 4.801), (0.005054, 0.3848, 2.101), (0.005054, 0.3848, 4.801), (0.08309, 0.3771, 2.101), (0.08309, 0.3771, 4.801), (0.1581, 0.3543, 2.101), (0.1581, 0.3543, 4.801), (0.2273, 0.3173, 2.101), (0.2273, 0.3173, 4.801), (0.2879, 0.2676, 2.101), (0.2879, 0.2676, 4.801), (0.3376, 0.207, 2.101), (0.3376, 0.207, 4.801), (0.3746, 0.1378, 2.101), (0.3746, 0.1378, 4.801), (0.3974, 0.06279, 2.101), (0.3974, 0.06279, 4.801), (0.6051, -1.015, 1.001), (0.6051, -1.015, 1.001), (-0.5949, -1.015, 1.001), (0.6051, -1.015, -0.9995), (-0.5949, -1.015, -0.9995), (0.8051, -0.01525, 2.001), (0.8051, -0.01525, 5.001), (0.7897, -0.1713, 2.001), (0.7897, -0.1713, 5.001), (0.7442, -0.3214, 2.001), (0.7442, -0.3214, 5.001), (0.6702, -0.4597, 2.001), (0.6702, -0.4597, 5.001), (0.5707, -0.5809, 2.001), (0.5707, -0.5809, 5.001), (0.4495, -0.6804, 2.001), (0.4495, -0.6804, 5.001), (0.3112, -0.7544, 2.001), (0.3112, -0.7544, 5.001), (0.1611, -0.7999, 2.001), (0.1611, -0.7999, 5.001), (-0.151, -0.7999, 2.001), (-0.151, -0.7999, 5.001), (-0.3011, -0.7544, 2.001), (-0.3011, -0.7544, 5.001), (-0.4394, -0.6804, 2.001), (-0.4394, -0.6804, 5.001), (-0.5606, -0.5809, 2.001), (-0.5606, -0.5809, 5.001), (-0.6601, -0.4597, 2.001), (-0.6601, -0.4597, 5.001), (-0.7341, -0.3214, 2.001), (-0.7341, -0.3214, 5.001), (-0.7796, -0.1713, 2.001), (-0.7796, -0.1713, 5.001), (-0.7949, -0.01525, 2.001), (-0.7949, -0.01525, 5.001), (-0.7796, 0.1408, 2.001), (-0.7796, 0.1408, 5.001), (-0.6601, 0.4292, 2.001), (-0.6601, 0.4292, 5.001), (-0.5606, 0.5504, 2.001), (-0.5606, 0.5504, 5.001), (-0.4394, 0.6499, 2.001), (-0.4394, 0.6499, 5.001), (-0.3011, 0.7239, 2.001), (-0.3011, 0.7239, 5.001), (-0.151, 0.7694, 2.001), (-0.151, 0.7694, 5.001), (0.005054, 0.7848, 2.001), (0.005054, 0.7848, 5.001), (0.1611, 0.7694, 2.001), (0.1611, 0.7694, 5.001), (0.3112, 0.7239, 2.001), (0.3112, 0.7239, 5.001), (0.4495, 0.6499, 2.001), (0.4495, 0.6499, 5.001), (0.5707, 0.5504, 2.001), (0.5707, 0.5504, 5.001), (0.6702, 0.4292, 2.001), (0.6702, 0.4292, 5.001), (0.7897, 0.1408, 2.001), (0.7897, 0.1408, 5.001), (5.348e-05, 1.385, 0.0005177), (5.348e-05, 1.385, 0.4005), (0.01005, 1.385, 0.0005177), (0.01005, 1.385, 0.4005), (-0.004947, 0.9848, -0.3995), (-0.004947, 0.9848, 0.4005), (0.01505, 0.9848, -0.3995), (0.01505, 0.9848, 0.4005), (0.5051, -0.01525, -4.498), (0.4954, -0.1128, -4.401), (0.467, -0.2066, -4.307), (0.4208, -0.293, -4.221), (0.3586, -0.3688, -4.145), (0.2828, -0.431, -4.083), (0.1964, -0.4772, -4.037), (0.1026, -0.5056, -4.008), (0.005054, -0.5152, -3.998), (-0.09249, -0.5056, -4.008), (-0.1863, -0.4772, -4.037), (-0.2727, -0.431, -4.083), (-0.3485, -0.3688, -4.145), (-0.4107, -0.293, -4.221), (-0.4569, -0.2066, -4.307), (-0.4853, -0.1128, -4.401), (-0.4949, -0.01525, -4.498), (-0.4853, 0.0823, -4.596), (-0.4569, 0.1761, -4.69), (-0.4107, 0.2625, -4.776), (-0.3485, 0.3383, -4.852), (-0.2727, 0.4005, -4.914), (-0.1863, 0.4467, -4.96), (-0.09249, 0.4751, -4.989), (0.005054, 0.4848, -4.998), (0.1026, 0.4751, -4.989), (0.1964, 0.4467, -4.96), (0.2828, 0.4005, -4.914), (0.3586, 0.3383, -4.852), (0.4208, 0.2625, -4.776), (0.467, 0.1761, -4.69), (0.4954, 0.0823, -4.596)], [(456, 224)], [(0, 364, 365, 1, 2, 3), (4, 7, 6, 5, 363, 361), (363, 365, 364, 362, 361), (1, 5, 6, 2), (2, 6, 7, 3), (4, 0, 3, 7), (8, 9, 11, 10), (10, 11, 13, 12), (12, 13, 15, 14), (14, 15, 17, 16), (16, 17, 19, 18), (18, 19, 21, 20), (20, 21, 23, 22), (22, 23, 25, 24), (24, 25, 27, 26), (26, 27, 29, 28), (28, 29, 31, 30), (30, 31, 33, 32), (32, 33, 35, 34), (34, 35, 37, 36), (36, 37, 39, 38), (38, 39, 41, 40), (40, 41, 43, 42), (42, 43, 45, 44), (44, 45, 47, 46), (46, 47, 49, 48), (48, 49, 51, 50), (50, 51, 53, 52), (52, 53, 55, 54), (54, 55, 57, 56), (56, 57, 59, 58), (58, 59, 61, 60), (60, 61, 63, 62), (62, 63, 65, 64), (64, 65, 67, 66), (66, 67, 69, 68), (11, 9, 71, 69, 67, 65, 63, 61, 59, 57, 55, 53, 51, 49, 47, 45, 43, 41, 39, 37, 35, 33, 31, 29, 27, 25, 23, 21, 19, 17, 15, 13), (68, 69, 71, 70), (70, 71, 9, 8), (1, 365, 363, 5), (72, 73, 75, 74), (74, 75, 77, 76), (76, 77, 79, 78), (78, 79, 81, 80), (80, 81, 83, 82), (82, 83, 85, 84), (84, 85, 87, 86), (86, 87, 89, 88), (88, 89, 91, 90), (90, 91, 93, 92), (92, 93, 95, 94), (94, 95, 97, 96), (96, 97, 99, 98), (98, 99, 101, 100), (100, 101, 103, 102), (102, 103, 105, 104), (104, 105, 107, 106), (106, 107, 109, 108), (108, 109, 111, 110), (110, 111, 113, 112), (112, 113, 115, 114), (114, 115, 117, 116), (116, 117, 119, 118), (118, 119, 121, 120), (120, 121, 123, 122), (122, 123, 125, 124), (124, 125, 127, 126), (126, 127, 129, 128), (128, 129, 131, 130), (130, 131, 133, 132), (75, 73, 135, 133, 131, 129, 127, 125, 123, 121, 119, 117, 115, 113, 111, 109, 107, 105, 103, 101, 99, 97, 95, 93, 91, 89, 87, 85, 83, 81, 79, 77), (132, 133, 135, 134), (134, 135, 73, 72), (72, 74, 76, 78, 80, 82, 84, 86, 88, 90, 92, 94, 96, 98, 100, 102, 104, 106, 108, 110, 112, 114, 116, 118, 120, 122, 124, 126, 128, 130, 132, 134), (136, 137, 139, 138), (138, 139, 141, 140), (140, 141, 143, 142), (142, 143, 145, 144), (144, 145, 147, 146), (146, 147, 149, 148), (148, 149, 151, 150), (150, 151, 153, 152), (152, 153, 155, 154), (154, 155, 157, 156), (156, 157, 159, 158), (158, 159, 161, 160), (160, 161, 163, 162), (162, 163, 165, 164), (164, 165, 167, 166), (166, 167, 169, 168), (168, 169, 171, 170), (170, 171, 173, 172), (172, 173, 175, 174), (174, 175, 177, 176), (176, 177, 179, 178), (178, 179, 181, 180), (180, 181, 183, 182), (182, 183, 185, 184), (184, 185, 187, 186), (186, 187, 189, 188), (188, 189, 191, 190), (190, 191, 193, 192), (192, 193, 195, 194), (194, 195, 197, 196), (0, 4, 361, 362, 364), (196, 197, 199, 198), (198, 199, 137, 136), (136, 138, 140, 142, 144, 146, 148, 150, 152, 154, 156, 158, 160, 162, 164, 166, 168, 170, 172, 174, 176, 178, 180, 182, 184, 186, 188, 190, 192, 194, 196, 198), (432, 200, 201, 433), (273, 274, 276, 275), (251, 252, 254, 253), (433, 201, 202, 434), (271, 272, 274, 273), (434, 202, 203, 435), (435, 203, 204, 436), (249, 250, 252, 251), (436, 204, 205, 437), (269, 270, 272, 271), (437, 205, 206, 438), (438, 206, 207, 439), (247, 248, 250, 249), (439, 207, 208, 440), (267, 268, 270, 269), (440, 208, 209, 441), (441, 209, 210, 442), (245, 246, 248, 247), (442, 210, 211, 443), (265, 266, 268, 267), (443, 211, 212, 444), (444, 212, 213, 445), (243, 244, 246, 245), (445, 213, 214, 446), (263, 264, 266, 265), (446, 214, 215, 447), (447, 215, 216, 448), (241, 242, 244, 243), (448, 216, 217, 449), (261, 262, 264, 263), (449, 217, 218, 450), (450, 218, 219, 451), (239, 240, 242, 241), (451, 219, 220, 452), (259, 260, 262, 261), (452, 220, 221, 453), (453, 221, 222, 454), (237, 238, 240, 239), (454, 222, 223, 455), (257, 258, 260, 259), (455, 223, 225, 456), (456, 225, 226, 457), (235, 236, 238, 237), (457, 226, 227, 458), (255, 256, 258, 257), (458, 227, 228, 459), (459, 228, 229, 460), (233, 234, 236, 235), (460, 229, 230, 461), (253, 254, 256, 255), (461, 230, 231, 462), (201, 200, 232, 231, 230, 229, 228, 227, 226, 225, 223, 222, 221, 220, 219, 218, 217, 216, 215, 214, 213, 212, 211, 210, 209, 208, 207, 206, 205, 204, 203, 202), (462, 231, 232, 463), (463, 232, 200, 432), (275, 276, 278, 277), (277, 278, 280, 279), (279, 280, 282, 281), (281, 282, 284, 283), (283, 284, 286, 285), (285, 286, 288, 287), (287, 288, 290, 289), (289, 290, 292, 291), (291, 292, 294, 293), (297, 359, 357, 355, 353, 351, 349, 347, 345, 343, 341, 339, 337, 335, 333, 331, 329, 327, 325, 323, 321, 319, 317, 315, 313, 311, 309, 307, 305, 303, 301, 299), (293, 294, 296, 295), (295, 296, 234, 233), (297, 299, 300, 298), (299, 301, 302, 300), (301, 303, 304, 302), (303, 305, 306, 304), (305, 307, 308, 306), (307, 309, 310, 308), (309, 311, 312, 310), (311, 313, 314, 312), (313, 315, 316, 314), (315, 317, 318, 316), (317, 319, 320, 318), (319, 321, 322, 320), (321, 323, 324, 322), (323, 325, 326, 324), (325, 327, 328, 326), (327, 329, 330, 328), (329, 331, 332, 330), (331, 333, 334, 332), (333, 335, 336, 334), (335, 337, 338, 336), (337, 339, 340, 338), (339, 341, 342, 340), (341, 343, 344, 342), (343, 345, 346, 344), (345, 347, 348, 346), (347, 349, 350, 348), (349, 351, 352, 350), (351, 353, 354, 352), (353, 355, 356, 354), (355, 357, 358, 356), (357, 359, 360, 358), (359, 297, 298, 360), (246, 310, 312, 248), (248, 312, 314, 250), (250, 314, 316, 252), (252, 316, 318, 254), (254, 318, 320, 256), (256, 320, 322, 258), (258, 322, 324, 260), (260, 324, 326, 262), (262, 326, 328, 264), (264, 328, 330, 266), (266, 330, 332, 268), (268, 332, 334, 270), (270, 334, 336, 272), (272, 336, 338, 274), (274, 338, 340, 276), (276, 340, 342, 278), (278, 342, 344, 280), (280, 344, 346, 282), (282, 346, 348, 284), (284, 348, 350, 286), (286, 350, 352, 288), (288, 352, 354, 290), (290, 354, 356, 292), (292, 356, 358, 294), (294, 358, 360, 296), (296, 360, 298, 234), (234, 298, 300, 236), (236, 300, 302, 238), (238, 302, 304, 240), (240, 304, 306, 242), (242, 306, 308, 244), (244, 308, 310, 246), (366, 367, 369, 368), (368, 369, 371, 370), (370, 371, 373, 372), (372, 373, 375, 374), (374, 375, 377, 376), (376, 377, 379, 378), (378, 379, 381, 380), (400, 273, 274, 401), (382, 383, 385, 384), (384, 385, 387, 386), (386, 387, 389, 388), (388, 389, 391, 390), (390, 391, 393, 392), (392, 393, 395, 394), (394, 395, 397, 396), (396, 397, 399, 398), (398, 399, 266, 265), (289, 420, 421, 290), (400, 401, 403, 402), (402, 403, 405, 404), (404, 405, 407, 406), (406, 407, 409, 408), (408, 409, 411, 410), (410, 411, 413, 412), (412, 413, 415, 414), (414, 415, 417, 416), (416, 417, 419, 418), (418, 419, 421, 420), (382, 253, 254, 383), (422, 423, 367, 366), (380, 381, 246, 245), (422, 233, 234, 423), (284, 286, 288, 290, 421, 419, 417, 415, 413, 411, 282), (276, 278, 280, 282, 411, 409, 407, 405, 403, 401, 274), (262, 264, 266, 399, 397, 395, 393, 391, 260), (258, 260, 391, 389, 387, 385, 383, 254, 256), (246, 381, 379, 377, 375, 373, 240, 242, 244), (240, 373, 371, 369, 367, 423, 234, 236, 238), (424, 425, 427, 426), (426, 427, 431, 430), (430, 431, 429, 428), (428, 429, 425, 424), (426, 430, 428, 424), (431, 427, 425, 429), (462, 463, 432, 433, 434, 435, 436, 437, 438, 439, 440, 441, 442, 443, 444, 445, 446, 447, 448, 449, 450, 451, 452, 453, 454, 455, 456, 457, 458, 459, 460, 461)])
me_cube.polygons.foreach_set('material_index', [2, 2, 2, 2, 2, 2, 1, 1, 1, 1, 1, 1, 1, 1, 1, 1, 1, 1, 1, 1, 1, 1, 1, 1, 1, 1, 1, 1, 1, 1, 1, 1, 1, 1, 1, 1, 0, 1, 1, 2, 0, 0, 0, 0, 0, 0, 0, 0, 0, 0, 0, 0, 0, 0, 0, 0, 0, 0, 0, 0, 0, 0, 0, 0, 0, 0, 0, 0, 0, 0, 0, 0, 0, 0, 1, 1, 1, 1, 1, 1, 1, 1, 1, 1, 1, 1, 1, 1, 1, 1, 1, 1, 1, 1, 1, 1, 1, 1, 1, 1, 1, 1, 1, 1, 2, 1, 1, 1, 0, 0, 0, 0, 0, 0, 0, 0, 0, 0, 0, 0, 0, 0, 0, 0, 0, 0, 0, 0, 0, 0, 0, 0, 0, 0, 0, 0, 0, 0, 0, 0, 0, 0, 0, 0, 0, 0, 0, 0, 0, 0, 0, 0, 0, 0, 0, 0, 0, 0, 0, 0, 0, 0, 0, 0, 0, 0, 0, 0, 0, 0, 0, 4, 0, 0, 4, 4, 4, 4, 4, 4, 4, 4, 4, 4, 4, 4, 4, 4, 4, 4, 4, 4, 4, 4, 4, 4, 4, 4, 4, 4, 4, 4, 4, 4, 4, 4, 0, 0, 0, 0, 0, 0, 0, 0, 0, 0, 0, 0, 0, 0, 0, 0, 0, 0, 0, 0, 0, 0, 0, 0, 0, 0, 0, 0, 0, 0, 0, 0, 1, 1, 1, 1, 1, 1, 1, 1, 1, 1, 1, 1, 1, 1, 1, 1, 1, 1, 1, 1, 1, 1, 1, 1, 1, 1, 1, 1, 1, 1, 1, 1, 1, 1, 1, 1, 1, 1, 3, 3, 0, 3, 3, 3, 0])
me_cube.materials.append(mat_aluminium)
me_cube.materials.append(mat_coating)
me_cube.materials.append(mat_black)
me_cube.materials.append(mat_target_red)
me_cube.materials.append(mat_barrel_glow)
me_cube.use_remesh_preserve_volume = False
me_cube.use_remesh_preserve_attributes = False
me_cube.use_mirror_vertex_groups = False
me_cube.update()

# ---- objects
ob_cannonbase = bpy.data.objects.new('CannonBase', me_cylinder_001)
ob_cannonpivot = bpy.data.objects.new('CannonPivot', me_cylinder)
ob_cannonbarrel = bpy.data.objects.new('CannonBarrel', me_cube)

# ---- transforms, parenting, visibility, modifiers, constraints
ob_cannonbase.location = (-1.569e-08, 0.0, -5.96e-08)
ob_cannonbase.lineart.crease_threshold = 0.0
ob_cannonpivot.parent = ob_cannonbase
ob_cannonpivot.matrix_parent_inverse = Matrix(((1.0, 0.0, 0.0, 1.569e-08), (0.0, 1.0, 0.0, -0.3047), (0.0, 0.0, 1.0, 5.96e-08), (0.0, 0.0, 0.0, 1.0)))
ob_cannonpivot.location = (0.0, 0.3047, 0.0)
ob_cannonpivot.lineart.crease_threshold = 0.0
_vg = ob_cannonpivot.vertex_groups.new(name='Group')
ob_cannonbarrel.parent = ob_cannonpivot
ob_cannonbarrel.location = (1.165e-10, 4.2, -1.49e-08)
ob_cannonbarrel.lock_rotations_4d = False
ob_cannonbarrel.empty_display_type = 'ARROWS'
ob_cannonbarrel.lineart.crease_threshold = 0.0

# ---- collection membership
col_collection_1.objects.link(ob_cannonbase)
col_collection_1.objects.link(ob_cannonpivot)
col_collection_1.objects.link(ob_cannonbarrel)

# ---- scene / render settings (as saved in the file)
scene.frame_start = 1; scene.frame_end = 250; scene.frame_set(1)
scene.render.engine = 'BLENDER_EEVEE_NEXT'
scene.render.resolution_percentage = 50
scene.render.dither_intensity = 0.0
scene.cycles.use_denoising = False
scene.cycles.samples = 128
scene.cycles.sampling_pattern = 'TABULATED_SOBOL'
scene.cycles.light_sampling_threshold = 0.0
scene.cycles.use_adaptive_sampling = False
scene.cycles.use_light_tree = False
scene.cycles.blur_glossy = 0.0
scene.cycles.sample_clamp_indirect = 0.0
scene.view_settings.view_transform = 'Standard'
bpy.context.view_layer.update()

# ---- added for rendering (the .blend has no active camera and no usable light): camera, sun
cam_auto = bpy.data.cameras.new('AutoCamera')
cam_auto.lens = 50.0
cam_auto.sensor_width = 36.0
cam_auto.clip_end = 1000.0
ob_auto_camera = bpy.data.objects.new('AutoCamera', cam_auto)
scene.collection.objects.link(ob_auto_camera)
ob_auto_camera.location = (11.9917, -11.5688, 9.57285)
ob_auto_camera.rotation_euler = (1.09748, -7.21219e-08, 0.694738)
scene.camera = ob_auto_camera
light_auto_sun = bpy.data.lights.new('AutoSun', 'SUN')
light_auto_sun.energy = 3.0
light_auto_sun.angle = 0.0523599
ob_auto_sun = bpy.data.objects.new('AutoSun', light_auto_sun)
scene.collection.objects.link(ob_auto_sun)
ob_auto_sun.rotation_euler = (0.872665, 0.174533, 0.523599)
bpy.context.view_layer.update()
